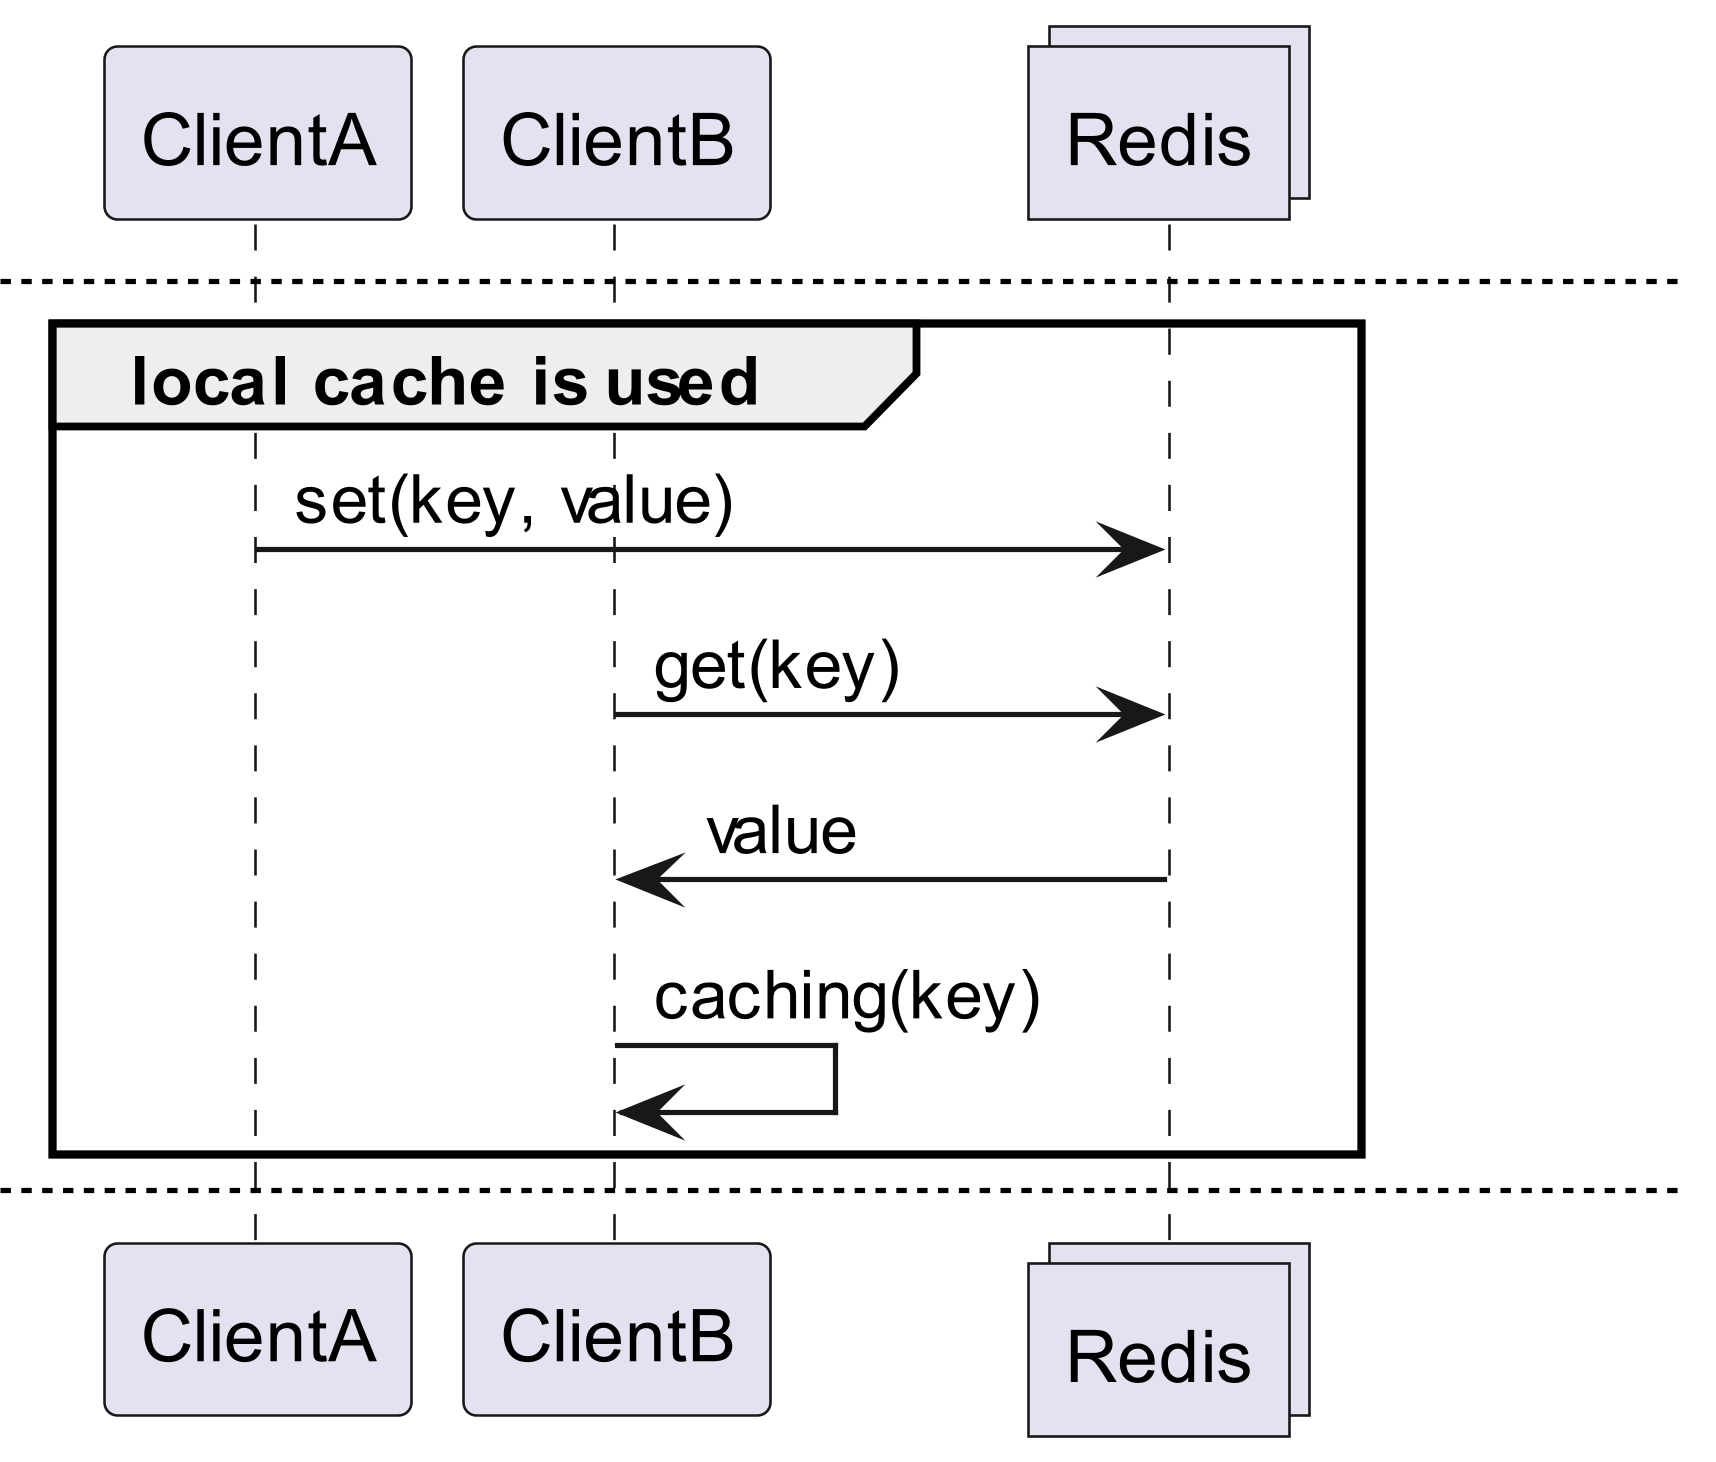

The diagram above was rendered by PlantUML. Its source (embedded in the PNG):
@startuml sequence

skinparam dpi 500

participant "ClientA" as C1
participant "ClientB" as C2
collections "Redis" as R

group normal flow
    C1 -> R: set(key, value)
    C2 -> R: get(key)
    R -> C2: value
end

newpage

participant "ClientA" as C1
participant "ClientB" as C2
collections "Redis" as R

group local cache is used
    C1 -> R: set(key, value)
    C2 -> R: get(key)
    R -> C2: value
    C2 -> C2: caching(key)
end

newpage

group if cache is hit on client side
    C2 -> C2: check(key)
    C2 -> C2: cache_hit(key)
end

newpage

group if value is updated
    C1 -> R: set(key, value)
    R -> C2: notify(key)
    C2 -> C2: invalidating(key)
end

newpage

group if value is expired
    R -> R: remove(key)
    R -> C2: notify(key)
    C2 -> C2: invalidating(key)
end

newpage

group if value is removed
    C1 -> R: remove(key)
    R -> C2: notify(key)
    C2 -> C2: invalidating(key)
end

@enduml